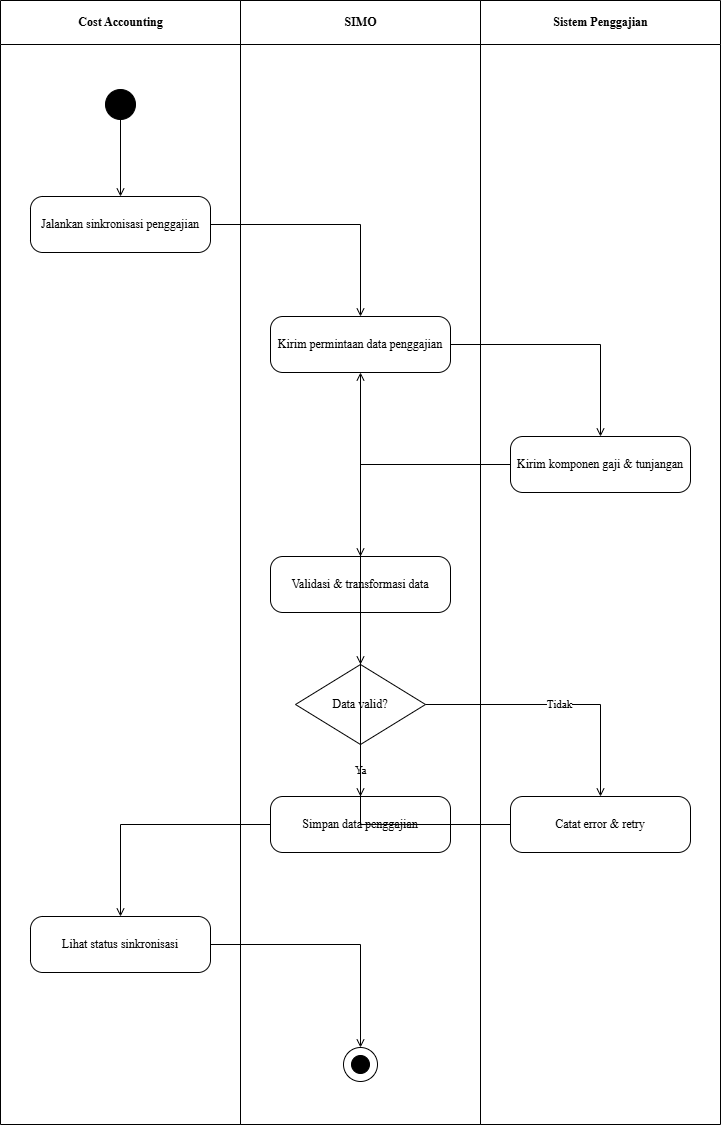

The diagram above was exported from draw.io. Its source (the exported page's mxGraphModel, read from the mxfile embedded in the PNG):
<mxGraphModel dx="642" dy="584" grid="1" gridSize="10" guides="1" tooltips="1" connect="1" arrows="1" fold="1" page="1" pageScale="1" pageWidth="850" pageHeight="1100" math="0" shadow="0">
  <root>
    <mxCell id="0" />
    <mxCell id="1" parent="0" />
    <mxCell id="2" value="Cost Accounting" style="swimlane;horizontal=1;startSize=44;html=1;fillColor=none;strokeColor=#000000;fontStyle=1;align=center;verticalAlign=middle;fontFamily=Times New Roman;" parent="1" vertex="1">
      <mxGeometry width="240" height="1124" as="geometry" />
    </mxCell>
    <mxCell id="3" value="SIMO" style="swimlane;horizontal=1;startSize=44;html=1;fillColor=none;strokeColor=#000000;fontStyle=1;align=center;verticalAlign=middle;fontFamily=Times New Roman;" parent="1" vertex="1">
      <mxGeometry x="240" width="240" height="1124" as="geometry" />
    </mxCell>
    <mxCell id="4" value="Sistem Penggajian" style="swimlane;horizontal=1;startSize=44;html=1;fillColor=none;strokeColor=#000000;fontStyle=1;align=center;verticalAlign=middle;fontFamily=Times New Roman;" parent="1" vertex="1">
      <mxGeometry x="480" width="240" height="1124" as="geometry" />
    </mxCell>
    <mxCell id="5" value="" style="ellipse;fillColor=#000000;strokeColor=#000000;" parent="1" vertex="1">
      <mxGeometry x="105" y="89" width="30" height="30" as="geometry" />
    </mxCell>
    <mxCell id="6" value="Jalankan sinkronisasi penggajian" style="rounded=1;whiteSpace=wrap;html=1;arcSize=22;fillColor=#ffffff;strokeColor=#000000;fontFamily=Times New Roman;" parent="1" vertex="1">
      <mxGeometry x="30" y="196" width="180" height="56" as="geometry" />
    </mxCell>
    <mxCell id="7" value="Kirim permintaan data penggajian" style="rounded=1;whiteSpace=wrap;html=1;arcSize=22;fillColor=#ffffff;strokeColor=#000000;fontFamily=Times New Roman;" parent="1" vertex="1">
      <mxGeometry x="270" y="316" width="180" height="56" as="geometry" />
    </mxCell>
    <mxCell id="8" value="Kirim komponen gaji &amp; tunjangan" style="rounded=1;whiteSpace=wrap;html=1;arcSize=22;fillColor=#ffffff;strokeColor=#000000;fontFamily=Times New Roman;" parent="1" vertex="1">
      <mxGeometry x="510" y="436" width="180" height="56" as="geometry" />
    </mxCell>
    <mxCell id="9" value="Validasi &amp; transformasi data" style="rounded=1;whiteSpace=wrap;html=1;arcSize=22;fillColor=#ffffff;strokeColor=#000000;fontFamily=Times New Roman;" parent="1" vertex="1">
      <mxGeometry x="270" y="556" width="180" height="56" as="geometry" />
    </mxCell>
    <mxCell id="10" value="Data valid?" style="rhombus;whiteSpace=wrap;html=1;fillColor=#ffffff;strokeColor=#000000;fontFamily=Times New Roman;" parent="1" vertex="1">
      <mxGeometry x="295" y="664" width="130" height="80" as="geometry" />
    </mxCell>
    <mxCell id="11" value="Simpan data penggajian" style="rounded=1;whiteSpace=wrap;html=1;arcSize=22;fillColor=#ffffff;strokeColor=#000000;fontFamily=Times New Roman;" parent="1" vertex="1">
      <mxGeometry x="270" y="796" width="180" height="56" as="geometry" />
    </mxCell>
    <mxCell id="12" value="Catat error &amp; retry" style="rounded=1;whiteSpace=wrap;html=1;arcSize=22;fillColor=#ffffff;strokeColor=#000000;fontFamily=Times New Roman;" parent="1" vertex="1">
      <mxGeometry x="510" y="796" width="180" height="56" as="geometry" />
    </mxCell>
    <mxCell id="13" value="Lihat status sinkronisasi" style="rounded=1;whiteSpace=wrap;html=1;arcSize=22;fillColor=#ffffff;strokeColor=#000000;fontFamily=Times New Roman;" parent="1" vertex="1">
      <mxGeometry x="30" y="916" width="180" height="56" as="geometry" />
    </mxCell>
    <mxCell id="14" value="" style="ellipse;fillColor=none;strokeColor=#000000;" parent="1" vertex="1">
      <mxGeometry x="343" y="1047" width="34" height="34" as="geometry" />
    </mxCell>
    <mxCell id="15" value="" style="ellipse;fillColor=#000000;strokeColor=#000000;" parent="1" vertex="1">
      <mxGeometry x="351" y="1055" width="18" height="18" as="geometry" />
    </mxCell>
    <mxCell id="16" value="" style="edgeStyle=orthogonalEdgeStyle;rounded=0;html=1;endArrow=open;jettySize=auto;orthogonalLoop=1;fontFamily=Times New Roman;" parent="1" source="5" target="6" edge="1">
      <mxGeometry relative="1" as="geometry" />
    </mxCell>
    <mxCell id="17" value="" style="edgeStyle=orthogonalEdgeStyle;rounded=0;html=1;endArrow=open;jettySize=auto;orthogonalLoop=1;fontFamily=Times New Roman;" parent="1" source="6" target="7" edge="1">
      <mxGeometry relative="1" as="geometry" />
    </mxCell>
    <mxCell id="18" value="" style="edgeStyle=orthogonalEdgeStyle;rounded=0;html=1;endArrow=open;jettySize=auto;orthogonalLoop=1;fontFamily=Times New Roman;" parent="1" source="7" target="8" edge="1">
      <mxGeometry relative="1" as="geometry" />
    </mxCell>
    <mxCell id="19" value="" style="edgeStyle=orthogonalEdgeStyle;rounded=0;html=1;endArrow=open;jettySize=auto;orthogonalLoop=1;fontFamily=Times New Roman;" parent="1" source="8" target="9" edge="1">
      <mxGeometry relative="1" as="geometry" />
    </mxCell>
    <mxCell id="20" value="" style="edgeStyle=orthogonalEdgeStyle;rounded=0;html=1;endArrow=open;jettySize=auto;orthogonalLoop=1;fontFamily=Times New Roman;" parent="1" source="9" target="10" edge="1">
      <mxGeometry relative="1" as="geometry" />
    </mxCell>
    <mxCell id="21" value="Ya" style="edgeStyle=orthogonalEdgeStyle;rounded=0;html=1;endArrow=open;jettySize=auto;orthogonalLoop=1;fontFamily=Times New Roman;" parent="1" source="10" target="11" edge="1">
      <mxGeometry relative="1" as="geometry" />
    </mxCell>
    <mxCell id="22" value="Tidak" style="edgeStyle=orthogonalEdgeStyle;rounded=0;html=1;endArrow=open;jettySize=auto;orthogonalLoop=1;fontFamily=Times New Roman;" parent="1" source="10" target="12" edge="1">
      <mxGeometry relative="1" as="geometry" />
    </mxCell>
    <mxCell id="23" value="" style="edgeStyle=orthogonalEdgeStyle;rounded=0;html=1;endArrow=open;jettySize=auto;orthogonalLoop=1;fontFamily=Times New Roman;" parent="1" source="12" target="7" edge="1">
      <mxGeometry relative="1" as="geometry" />
    </mxCell>
    <mxCell id="24" value="" style="edgeStyle=orthogonalEdgeStyle;rounded=0;html=1;endArrow=open;jettySize=auto;orthogonalLoop=1;fontFamily=Times New Roman;" parent="1" source="11" target="13" edge="1">
      <mxGeometry relative="1" as="geometry" />
    </mxCell>
    <mxCell id="25" value="" style="edgeStyle=orthogonalEdgeStyle;rounded=0;html=1;endArrow=open;jettySize=auto;orthogonalLoop=1;fontFamily=Times New Roman;" parent="1" source="13" target="14" edge="1">
      <mxGeometry relative="1" as="geometry" />
    </mxCell>
  </root>
</mxGraphModel>